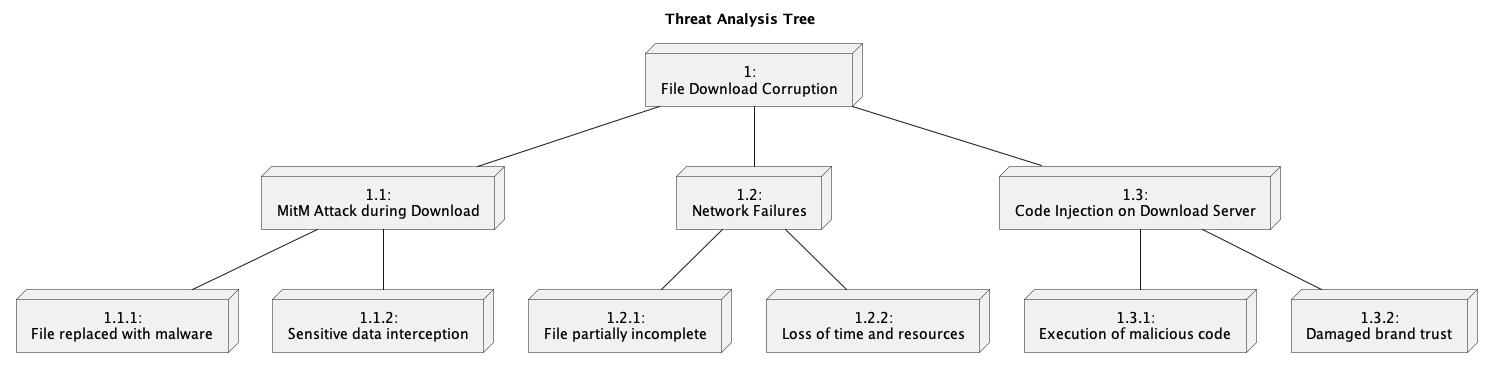

The diagram above was rendered by PlantUML. Its source (embedded in the PNG):
@startuml
skinparam defaultTextAlignment center

title Threat Analysis Tree

node "1:\nFile Download Corruption" as root
node "1.1:\nMitM Attack during Download" as mitm_attack
node "1.1.1:\nFile replaced with malware" as file_malware
node "1.1.2:\nSensitive data interception" as data_interception

node "1.2:\nNetwork Failures" as network_failures
node "1.2.1:\nFile partially incomplete" as file_incomplete
node "1.2.2:\nLoss of time and resources" as loss_resources

node "1.3:\nCode Injection on Download Server" as code_injection
node "1.3.1:\nExecution of malicious code" as exec_malicious
node "1.3.2:\nDamaged brand trust" as brand_trust

root -- mitm_attack
root -- network_failures
root -- code_injection

mitm_attack -- file_malware
mitm_attack -- data_interception

network_failures -- file_incomplete
network_failures -- loss_resources

code_injection -- exec_malicious
code_injection -- brand_trust

@enduml